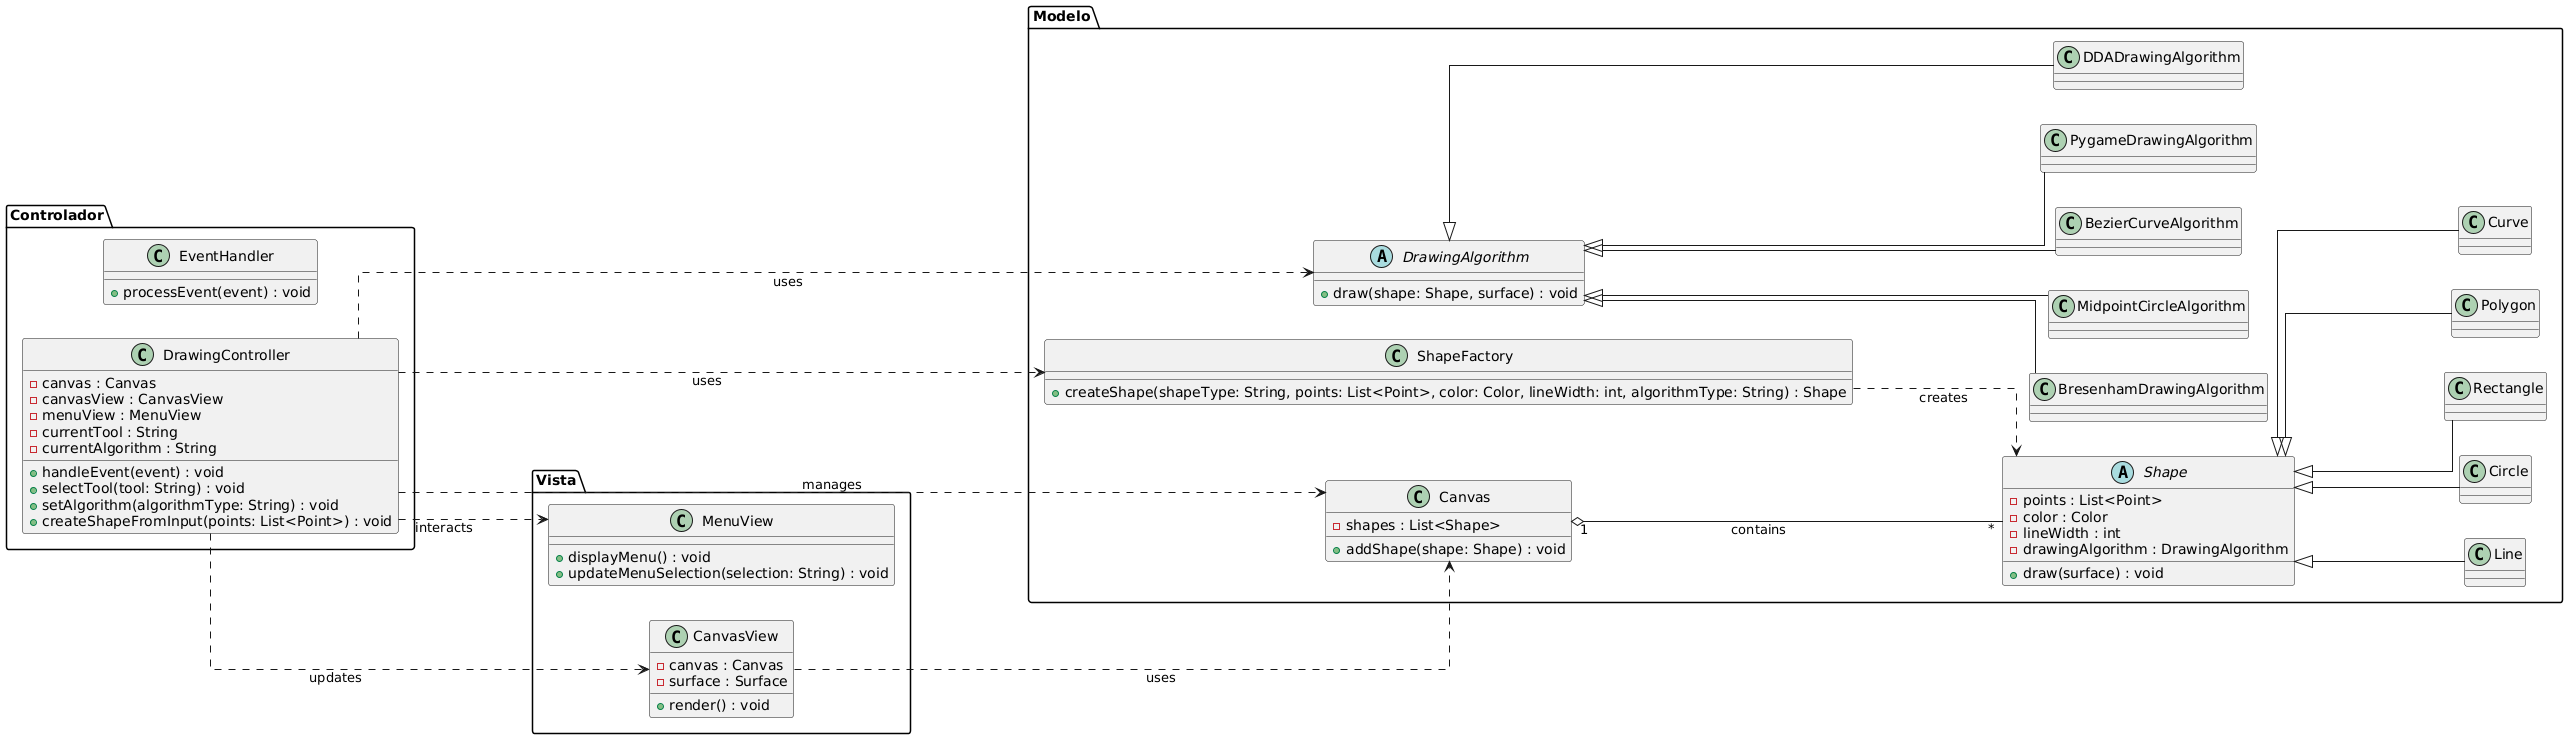

The diagram above was rendered by PlantUML. Its source (embedded in the PNG):
@startuml
left to right direction
skinparam linetype ortho
skinparam ranksep 150

' ================================
' Modelo
' ================================
package "Modelo" {
  abstract class Shape {
    - points : List<Point>
    - color : Color
    - lineWidth : int
    - drawingAlgorithm : DrawingAlgorithm
    + draw(surface) : void
  }

  class Line extends Shape
  class Circle extends Shape
  class Rectangle extends Shape
  class Polygon extends Shape
  class Curve extends Shape

  abstract class DrawingAlgorithm {
    + draw(shape: Shape, surface) : void
  }

  class DDADrawingAlgorithm extends DrawingAlgorithm
  class BresenhamDrawingAlgorithm extends DrawingAlgorithm
  class MidpointCircleAlgorithm extends DrawingAlgorithm
  class BezierCurveAlgorithm extends DrawingAlgorithm
  class PygameDrawingAlgorithm extends DrawingAlgorithm

  class ShapeFactory {
    + createShape(shapeType: String, points: List<Point>, color: Color, lineWidth: int, algorithmType: String) : Shape
  }

  class Canvas {
    - shapes : List<Shape>
    + addShape(shape: Shape) : void
  }
}

' ================================
' Vista
' ================================
package "Vista" {
  class CanvasView {
    - canvas : Canvas
    - surface : Surface
    + render() : void
  }

  class MenuView {
    + displayMenu() : void
    + updateMenuSelection(selection: String) : void
  }
}

' ================================
' Controlador
' ================================
package "Controlador" {
  class DrawingController {
    - canvas : Canvas
    - canvasView : CanvasView
    - menuView : MenuView
    - currentTool : String
    - currentAlgorithm : String
    + handleEvent(event) : void
    + selectTool(tool: String) : void
    + setAlgorithm(algorithmType: String) : void
    + createShapeFromInput(points: List<Point>) : void
  }

  class EventHandler {
    + processEvent(event) : void
  }
}

' ================================
' Relaciones
' ================================
ShapeFactory ..> Shape : "creates"
Canvas "1" o-- "*" Shape : contains
CanvasView ..> Canvas : uses
DrawingController ..> Canvas : manages
DrawingController ..> CanvasView : updates
DrawingController ..> MenuView : interacts
DrawingController ..> ShapeFactory : uses
DrawingController ..> DrawingAlgorithm : uses
@enduml